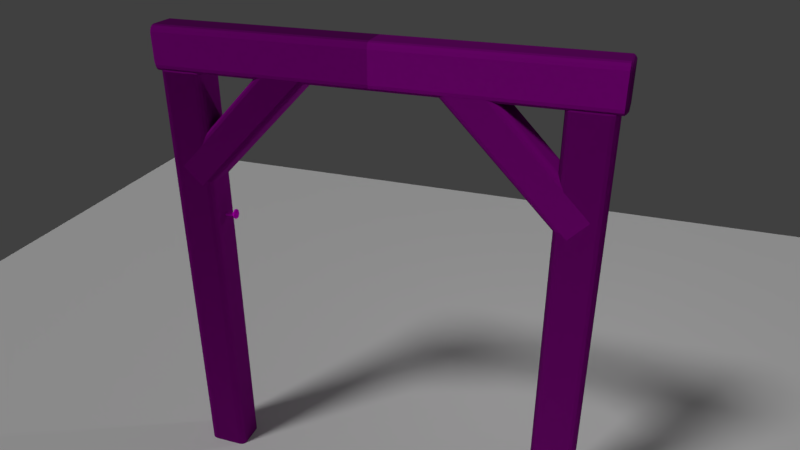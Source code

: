 # Source: Beams.blend  (saved by Blender 2.91.10; exported with 4.5.12 LTS)
import bpy
from mathutils import Matrix  # noqa: F401  (used for matrix-valued properties, if any)

bpy.ops.wm.read_factory_settings(use_empty=True)
scene = bpy.context.scene
scene.name = 'Scene'

# ---- collections
col_collection_1 = bpy.data.collections.new('Collection 1'); scene.collection.children.link(col_collection_1)

# ---- images (referenced by path relative to the original .blend; pixels are not part of the script)
import os
ASSET_DIR = os.environ.get("B2B_ASSET_DIR", "")  # directory of the original .blend (textures are referenced by path, not embedded)
HERE = os.path.dirname(os.path.abspath(__file__))  # packed textures are extracted next to this script under _unpacked/

def load_image(name, relpath, width, height, colorspace="sRGB"):
    """Load a texture the original file referenced (path relative to the .blend, or extracted next to this script)."""
    p = next((c for c in (os.path.join(HERE, relpath), os.path.join(ASSET_DIR, relpath)) if relpath and os.path.exists(c)), "")
    if p:
        img = bpy.data.images.load(p, check_existing=True)
        img.name = name
    else:  # same state as the original file: an image datablock whose file is absent (Cycles renders it pink)
        img = bpy.data.images.new(name, width, height)
        img.source = "FILE"
        img.filepath = "//" + (relpath or name)
    img.colorspace_settings.name = colorspace
    return img
img_wood_2_normal_jpg = load_image('Wood_2_Normal.jpg', 'Wood_2_Normal.jpg', 1024, 1024, 'Non-Color')
img_wood_2_color_jpg = load_image('Wood_2_Color.jpg', 'Wood_2_Color.jpg', 1024, 1024, 'sRGB')
img_grunge_1_jpg = load_image('Grunge_1.jpg', 'Grunge_1.jpg', 1024, 1024, 'Non-Color')
img_metal_1_normal_jpg = load_image('Metal_1_Normal.jpg', 'Metal_1_Normal.jpg', 1024, 1024, 'Non-Color')
img_metal_1_color_jpg = load_image('Metal_1_Color.jpg', 'Metal_1_Color.jpg', 1024, 1024, 'sRGB')
img_rust_color_jpg = load_image('Rust_Color.jpg', 'Rust_Color.jpg', 1024, 1024, 'sRGB')

# ---- materials (node trees are filled in below, after node groups)
mat_woodbeams = bpy.data.materials.new('WoodBeams')
mat_woodbeams.alpha_threshold = 0.0
mat_woodbeams.roughness = 0.5
mat_nailmetal = bpy.data.materials.new('NailMetal')
mat_nailmetal.alpha_threshold = 0.0
mat_nailmetal.roughness = 0.5

# ---- material node trees
mat_woodbeams.use_nodes = True; mat_woodbeams.node_tree.nodes.clear()
_N = mat_woodbeams.node_tree.nodes; _L = mat_woodbeams.node_tree.links
n0 = _N.new('ShaderNodeBsdfPrincipled'); n0.name = 'Principled BSDF'; n0.location = (-5, 378)
n0.width = 150
n0.subsurface_method = 'BURLEY'
n0.inputs[2].default_value = 1.0
n0.inputs[3].default_value = 1.45
n0.inputs[9].default_value = (1.0, 1.0, 1.0)
n0.inputs[13].default_value = 0.3
n0.inputs[27].default_value = (0.0, 0.0, 0.0, 1.0)
n0.inputs[28].default_value = 1.0
n1 = _N.new('ShaderNodeMixShader'); n1.name = 'Mix Shader'; n1.location = (371, 606)
n2 = _N.new('ShaderNodeOutputMaterial'); n2.name = 'Material Output.001'; n2.location = (699, 526)
n3 = _N.new('ShaderNodeNormalMap'); n3.name = 'Normal Map'; n3.location = (-231, -112)
n3.inputs[0].default_value = 0.5
n4 = _N.new('ShaderNodeTexImage'); n4.name = 'Image Texture.001'; n4.location = (-554, -212)
n4.width = 204
n4.image = img_wood_2_normal_jpg
n5 = _N.new('ShaderNodeTexImage'); n5.name = 'Image Texture'; n5.location = (-384, 300)
n5.width = 162
n5.image = img_wood_2_color_jpg
n6 = _N.new('ShaderNodeValToRGB'); n6.name = 'ColorRamp'; n6.location = (-246, 822)
while len(n6.color_ramp.elements) > 1: n6.color_ramp.elements.remove(n6.color_ramp.elements[-1])
n6.color_ramp.elements[0].position = 0.0; n6.color_ramp.elements[0].color = (0.0, 0.0, 0.0, 1.0)
_e = n6.color_ramp.elements.new(0.9); _e.color = (1.0, 1.0, 1.0, 1.0)
n7 = _N.new('ShaderNodeTexImage'); n7.name = 'Image Texture.002'; n7.location = (-537, 660)
n7.width = 159
n7.image = img_grunge_1_jpg
_L.new(n5.outputs[0], n0.inputs[0])
_L.new(n3.outputs[0], n0.inputs[5])
_L.new(n4.outputs[0], n3.inputs[1])
_L.new(n7.outputs[0], n6.inputs[0])
_L.new(n6.outputs[0], n1.inputs[0])
_L.new(n0.outputs[0], n1.inputs[2])
_L.new(n1.outputs[0], n2.inputs[0])
n2.is_active_output = True
mat_nailmetal.use_nodes = True; mat_nailmetal.node_tree.nodes.clear()
_N = mat_nailmetal.node_tree.nodes; _L = mat_nailmetal.node_tree.links
n0 = _N.new('ShaderNodeNormalMap'); n0.name = 'Normal Map'; n0.location = (-213, -318)
n0.inputs[0].default_value = 0.5
n1 = _N.new('ShaderNodeTexImage'); n1.name = 'Image Texture.001'; n1.location = (-442, -419)
n1.width = 140
n1.image = img_metal_1_normal_jpg
n2 = _N.new('ShaderNodeMix'); n2.name = 'Mix'; n2.location = (-261, 80)
n2.data_type = 'RGBA'
n2.blend_type = 'MULTIPLY'
n2.inputs[0].default_value = 0.7
n2.inputs[7].default_value = (0.001308, 0.001308, 0.001308, 1.0)
n3 = _N.new('ShaderNodeTexImage'); n3.name = 'Image Texture'; n3.location = (-477, -21)
n3.width = 140
n3.image = img_metal_1_color_jpg
n4 = _N.new('ShaderNodeBsdfPrincipled'); n4.name = 'Principled BSDF'; n4.location = (48, 163)
n4.width = 150
n4.subsurface_method = 'BURLEY'
n4.inputs[1].default_value = 1.0
n4.inputs[2].default_value = 0.6
n4.inputs[3].default_value = 1.45
n4.inputs[9].default_value = (1.0, 1.0, 1.0)
n4.inputs[13].default_value = 0.2
n4.inputs[27].default_value = (0.0, 0.0, 0.0, 1.0)
n4.inputs[28].default_value = 1.0
n5 = _N.new('ShaderNodeValToRGB'); n5.name = 'ColorRamp.001'; n5.location = (-251, 479)
while len(n5.color_ramp.elements) > 1: n5.color_ramp.elements.remove(n5.color_ramp.elements[-1])
n5.color_ramp.elements[0].position = 0.3; n5.color_ramp.elements[0].color = (0.0, 0.0, 0.0, 1.0)
_e = n5.color_ramp.elements.new(0.6); _e.color = (1.0, 1.0, 1.0, 1.0)
n6 = _N.new('ShaderNodeTexImage'); n6.name = 'Image Texture.004'; n6.location = (-469, 316)
n6.width = 140
n6.image = img_grunge_1_jpg
n7 = _N.new('ShaderNodeBsdfPrincipled'); n7.name = 'Principled BSDF.001'; n7.location = (41, 1149)
n7.width = 150
n7.subsurface_method = 'BURLEY'
n7.inputs[2].default_value = 1.0
n7.inputs[3].default_value = 1.45
n7.inputs[9].default_value = (1.0, 1.0, 1.0)
n7.inputs[13].default_value = 0.0
n7.inputs[27].default_value = (0.0, 0.0, 0.0, 1.0)
n7.inputs[28].default_value = 1.0
n8 = _N.new('ShaderNodeTexImage'); n8.name = 'Image Texture.003'; n8.location = (-182, 1071)
n8.width = 140
n8.image = img_rust_color_jpg
n9 = _N.new('ShaderNodeMixShader'); n9.name = 'Mix Shader.001'; n9.location = (440, 404)
n10 = _N.new('ShaderNodeOutputMaterial'); n10.name = 'Material Output'; n10.location = (705, 368)
_L.new(n0.outputs[0], n4.inputs[5])
_L.new(n1.outputs[0], n0.inputs[1])
_L.new(n3.outputs[0], n2.inputs[6])
_L.new(n2.outputs[2], n4.inputs[0])
_L.new(n9.outputs[0], n10.inputs[0])
_L.new(n7.outputs[0], n9.inputs[1])
_L.new(n8.outputs[0], n7.inputs[0])
_L.new(n5.outputs[0], n9.inputs[0])
_L.new(n6.outputs[0], n5.inputs[0])
_L.new(n4.outputs[0], n9.inputs[2])
n10.is_active_output = True

# ---- world
world_world = bpy.data.worlds.new('World'); scene.world = world_world
world_world.color = (0.05088, 0.05088, 0.05088)
world_world.use_sun_shadow = False
world_world.sun_shadow_jitter_overblur = 0.0
world_world.cycles.sampling_method = 'MANUAL'

# ---- cameras
cam_camera = bpy.data.cameras.new('Camera')
cam_camera.clip_end = 100.0
cam_camera.lens = 30.0
cam_camera.sensor_width = 32.0
cam_camera.sensor_height = 18.0
cam_camera.ortho_scale = 7.314
cam_camera.dof.focus_distance = 0.0

# ---- lights
light_sun = bpy.data.lights.new('Sun', 'SUN')
light_sun.transmission_factor = 0.0
light_sun.angle = 0.1993
light_sun.energy = 1.0
light_sun.shadow_buffer_clip_start = 0.5
light_sun.shadow_soft_size = 0.1
light_sun.shadow_cascade_max_distance = 1000.0
light_lamp = bpy.data.lights.new('Lamp', 'POINT')
light_lamp.transmission_factor = 0.0
light_lamp.cutoff_distance = 30.0
light_lamp.energy = 100.0
light_lamp.shadow_buffer_clip_start = 1.001
light_lamp.shadow_soft_size = 0.1
light_lamp.shadow_maximum_resolution = 0.006
light_lamp.use_absolute_resolution = True

# ---- meshes
me_plane = bpy.data.meshes.new('Plane')
me_plane.from_pydata([(-1.0, -1.0, 0.0), (1.0, -1.0, 0.0), (-1.0, 1.0, 0.0), (1.0, 1.0, 0.0)], [], [(0, 1, 3, 2)])
me_plane.use_remesh_preserve_volume = False
me_plane.use_remesh_preserve_attributes = False
me_plane.use_mirror_vertex_groups = False
me_plane.update()
me_cunurbspath_002 = bpy.data.meshes.new('CUNurbsPath.002')
me_cunurbspath_002.from_pydata([(-0.7852, -0.1606, 0.621), (-0.7975, -0.1429, 0.6334), (-0.7975, 0.1429, 0.6334), (-0.7852, 0.1606, 0.621), (-0.5841, 0.1606, 0.4169), (-1.85, -0.1429, -0.4044), (-1.85, 0.1429, -0.4044), (-1.838, 0.1606, -0.4169), (-1.821, 0.1684, -0.4344), (-1.654, 0.1684, -0.6035), (-1.637, 0.1606, -0.621), (-1.637, -0.1606, -0.621), (-1.654, -0.1684, -0.6035), (-1.821, -0.1684, -0.4344), (-1.838, -0.1606, -0.4169), (-1.856, -0.1183, -0.399), (-1.856, 0.1183, -0.399), (-1.625, 0.1429, -0.6334), (-1.619, 0.1183, -0.6389), (-1.619, -0.1183, -0.6389), (-1.625, -0.1429, -0.6334), (-0.768, -0.1684, 0.6035), (-0.8028, -0.1183, 0.6389), (-0.8028, 0.1183, 0.6389), (-0.768, 0.1684, 0.6035), (-0.6013, 0.1684, 0.4344), (-0.5718, 0.1429, 0.4044), (-0.5664, 0.1183, 0.399), (-0.5664, -0.1183, 0.399), (-0.5718, -0.1429, 0.4044), (-0.5841, -0.1606, 0.4169), (-0.6013, -0.1684, 0.4344)], [], [(1, 22, 15, 5), (0, 1, 5, 14), (31, 12, 11, 30), (29, 20, 19, 28), (0, 14, 13, 21), (27, 18, 17, 26), (4, 10, 9, 25), (28, 19, 18, 27), (29, 30, 11, 20), (3, 24, 8, 7), (25, 9, 8, 24), (3, 7, 6, 2), (21, 13, 12, 31), (4, 26, 17, 10), (2, 6, 16, 23), (23, 16, 15, 22)])
_uv = me_cunurbspath_002.uv_layers.new(name='UVMap')
_uv.uv.foreach_set('vector', [1.455, 0.01959, 1.455, 0.05294, -0.4553, 0.05294, -0.4553, 0.01959, 1.455, -0.01376, 1.455, 0.01959, -0.4553, 0.01959, -0.4553, -0.01376, 1.455, -0.354, -0.4553, -0.354, -0.4553, -0.3874, 1.455, -0.3874, 1.455, 1.205, -0.4553, 1.205, -0.4553, 1.171, 1.455, 1.171, 1.455, -0.01376, -0.4553, -0.01376, -0.4553, -0.04711, 1.455, -0.04711, 1.455, 0.8656, -0.4553, 0.8656, -0.4553, 0.8323, 1.455, 0.8323, 1.455, 0.7989, -0.4553, 0.7989, -0.4553, 0.7656, 1.455, 0.7656, 1.455, 1.171, -0.4553, 1.171, -0.4553, 0.8656, 1.455, 0.8656, 1.455, 1.205, 1.455, 1.238, -0.4554, 1.238, -0.4553, 1.205, 1.455, 0.4254, 1.455, 0.4587, -0.4553, 0.4587, -0.4553, 0.4254, 1.455, 0.7656, -0.4553, 0.7656, -0.4553, 0.4587, 1.455, 0.4587, 1.455, 0.4254, -0.4553, 0.4254, -0.4553, 0.392, 1.455, 0.392, 1.455, -0.04711, -0.4553, -0.04711, -0.4553, -0.354, 1.455, -0.354, 1.455, 0.7989, 1.455, 0.8323, -0.4553, 0.8323, -0.4553, 0.7989, 1.455, 0.392, -0.4553, 0.392, -0.4553, 0.3587, 1.455, 0.3587, 1.455, 0.3587, -0.4553, 0.3587, -0.4553, 0.05294, 1.455, 0.05294])
me_cunurbspath_002.materials.append(mat_woodbeams)
me_cunurbspath_002.use_remesh_preserve_volume = False
me_cunurbspath_002.use_remesh_preserve_attributes = False
me_cunurbspath_002.use_mirror_vertex_groups = False
me_cunurbspath_002.auto_texspace = False
me_cunurbspath_002.update()
me_cylinder_001 = bpy.data.meshes.new('Cylinder.001')
me_cylinder_001.from_pydata([(-0.01253, -0.00522, 0.2527), (-0.01696, -0.02176, 0.2527), (-0.0335, -0.01733, 0.2527), (-0.1527, -0.03223, -0.1642), (-0.02906, -0.0007893, 0.2527), (-0.04918, -0.06998, -0.1908), (-0.09511, 0.05389, -0.1579), (-0.06788, 0.02099, -0.08249), (-0.04361, 0.009443, 0.07634), (-0.1382, 0.02588, -0.154), (-0.1239, -0.02392, -0.1554), (-0.078, -0.0168, -0.08249), (-0.05121, -0.01893, 0.07634), (-0.09697, -0.06669, -0.159), (-0.0465, -0.05278, -0.1638), (-0.04059, -0.02682, -0.08843), (-0.0231, -0.02646, 0.07294), (-0.004885, -0.02516, -0.1685), (-0.01774, 0.02504, -0.1663), (-0.03046, 0.01097, -0.08843), (-0.01549, 0.001909, 0.07294), (-0.04613, 0.06741, -0.1636), (-0.1074, -0.07775, -0.169), (-0.04341, -0.07775, -0.1759), (0.001856, -0.03223, -0.1808), (0.001856, 0.03214, -0.1808), (-0.04341, 0.07767, -0.1759), (-0.1527, 0.03214, -0.1642), (-0.1074, 0.07767, -0.169), (-0.1475, 0.02893, -0.1802), (-0.1051, -0.06899, -0.1848), (-0.04918, 0.06774, -0.1908), (-0.1068, 0.06774, -0.1846), (-0.01136, -0.02901, -0.1948), (-0.1458, -0.02802, -0.1804), (-0.01136, 0.02893, -0.1948), (-0.06114, -0.04149, -0.1959), (-0.04088, 0.01712, -0.1981), (-0.1194, 0.01712, -0.1897), (-0.093, -0.04016, -0.1925), (-0.04088, -0.01721, -0.1981), (-0.06114, 0.03853, -0.1959), (-0.09528, 0.03853, -0.1923), (-0.1171, -0.01588, -0.1899), (-0.04603, 0.07519, -0.1848), (-0.02024, -0.0009377, 0.2679), (-0.01598, 0.05962, -0.1778), (-0.00263, 0.03134, -0.1895), (0.008375, -4.403e-05, -0.1825), (-0.00263, -0.03143, -0.1895), (-0.1032, 0.07172, -0.161), (-0.01598, -0.05971, -0.1778), (-0.04603, -0.07581, -0.1848), (-0.1479, 0.03058, -0.1564), (-0.07552, -0.08442, -0.1735), (-0.108, -0.07556, -0.1782), (-0.1443, -0.03016, -0.1568), (-0.1346, -0.05971, -0.1651), (-0.1521, -0.03118, -0.1734), (-0.1036, -0.07499, -0.1613), (-0.1594, -4.403e-05, -0.1645), (-0.1526, 0.03134, -0.1734), (-0.043, -0.07151, -0.1677), (-0.1346, 0.05962, -0.1651), (-0.1084, 0.07519, -0.1781), (0.00135, -0.03047, -0.1725), (-0.06765, 0.0648, -0.1608), (-0.04664, 0.02543, -0.08546), (-0.02765, 0.01277, 0.07464), (-0.001863, 0.03037, -0.1719), (-0.04291, 0.0751, -0.1676), (-0.01226, -0.01416, 0.07209), (-0.02617, -0.01044, -0.08991), (-0.07552, 0.08433, -0.1735), (-0.03905, -0.02979, 0.07464), (-0.06182, -0.03126, -0.08546), (-0.1349, 0.003812, -0.1541), (-0.02088, -0.03835, -0.1665), (-0.05444, -0.00286, 0.07719), (-0.08229, 0.004603, -0.08101), (-0.07433, -0.06378, -0.1611), (-0.0546, 0.01527, -0.005466), (-0.04821, -0.03142, -0.1543), (-0.03031, -0.02741, -0.0112), (-0.06364, -0.01848, -0.005466), (-0.04061, -0.01964, 0.185), (-0.02126, 0.006337, -0.0112), (-0.09544, -0.01694, -0.1498), (-0.00706, -0.002799, -0.1678), (-0.1097, -0.0499, -0.1573), (-0.01268, -0.01404, 0.2679), (-0.02578, -0.02161, 0.2679), (-0.01627, -0.02617, 0.1841), (-0.05388, 0.05548, -0.1943), (-0.02417, 0.02437, -0.1975), (-0.02417, -0.02445, -0.1975), (-0.05388, -0.05897, -0.1943), (-0.09972, -0.0574, -0.1893), (-0.134, -0.02288, -0.1857), (-0.1367, 0.02437, -0.1854), (-0.1024, 0.05548, -0.1891), (-0.07767, -0.07573, -0.1887), (-0.02522, -0.05374, -0.1923), (-0.1313, 0.05311, -0.1809), (-0.1532, 0.0002048, -0.1806), (-0.1287, -0.05225, -0.1812), (-0.02522, 0.05311, -0.1923), (-0.0781, 0.07267, -0.1887), (-0.006965, -4.403e-05, -0.1963), (-0.1056, 0.02677, -0.1916), (-0.07764, -0.03864, -0.1946), (-0.05181, -0.02757, -0.1974), (-0.04436, -4.403e-05, -0.1982), (-0.05181, 0.02677, -0.1974), (-0.1163, 0.0002877, -0.1904), (-0.1027, -0.02591, -0.1919), (-0.07821, 0.0353, -0.1945), (-0.03335, -0.008504, 0.2679), (-0.1211, 0.03936, -0.1554), (-0.03407, 0.004776, 0.185), (-0.08092, 0.03059, -0.1526), (-0.009722, -0.001748, 0.1841), (-0.0337, 0.01611, -0.1575), (-0.0323, 0.05092, -0.1646), (-0.0774, 0.08142, -0.183), (-0.02301, -0.01127, 0.2983), (-0.01941, 0.05799, -0.1862), (-0.1521, 0.0009201, -0.1562), (0.003305, -4.403e-05, -0.1917), (-0.1273, -0.05726, -0.1584), (-0.01941, -0.05822, -0.1862), (-0.07399, -0.07926, -0.1647), (-0.07729, -0.08225, -0.183), (-0.01608, -0.05437, -0.1703), (-0.1343, -0.05784, -0.1738), (0.005751, -0.0007327, -0.1731), (-0.1591, 1.817e-05, -0.1742), (-0.01893, 0.05744, -0.1698), (-0.1349, 0.05799, -0.1737), (-0.05419, 0.0292, -0.1566), (-0.03567, 0.01924, -0.008333), (-0.0204, 0.007101, 0.1883), (-0.007424, -0.01545, 0.1877), (-0.01745, -0.01277, -0.01263), (-0.03053, -0.008471, -0.1593), (-0.02994, -0.02849, 0.1883), (-0.04924, -0.03139, -0.008333), (-0.07748, -0.03852, -0.1542), (-0.04291, -0.005941, 0.189), (-0.06746, 0.0006274, -0.004033), (-0.104, 0.0115, -0.1502), (-0.1301, 0.05455, -0.158), (-0.07232, 0.07945, -0.1646), (-0.07818, 0.05749, -0.192), (-0.03536, 0.04328, -0.1961), (-0.02275, -4.403e-05, -0.198), (-0.03536, -0.04422, -0.1961), (-0.0775, -0.06212, -0.1921), (-0.1181, -0.04194, -0.1872), (-0.1396, 0.0003499, -0.1854), (-0.122, 0.04328, -0.1868), (-0.07833, -0.0001647, -0.1964)], [], [(0, 121, 141, 45), (0, 45, 125, 90), (0, 90, 142, 121), (1, 92, 142, 90), (1, 90, 125, 91), (1, 91, 145, 92), (2, 85, 145, 91), (2, 91, 125, 117), (2, 117, 148, 85), (3, 58, 134, 57), (3, 57, 129, 56), (3, 56, 127, 60), (3, 60, 136, 58), (4, 119, 148, 117), (4, 117, 125, 45), (4, 45, 141, 119), (5, 102, 130, 52), (5, 52, 132, 101), (5, 101, 157, 96), (5, 96, 156, 102), (6, 50, 151, 118), (6, 118, 150, 120), (6, 120, 139, 66), (6, 66, 152, 50), (7, 120, 150, 79), (7, 79, 149, 81), (7, 81, 140, 67), (7, 67, 139, 120), (8, 81, 149, 78), (8, 78, 148, 119), (8, 119, 141, 68), (8, 68, 140, 81), (9, 53, 127, 76), (9, 76, 150, 118), (9, 118, 151, 53), (10, 56, 129, 89), (10, 89, 147, 87), (10, 87, 150, 76), (10, 76, 127, 56), (11, 87, 147, 75), (11, 75, 146, 84), (11, 84, 149, 79), (11, 79, 150, 87), (12, 84, 146, 74), (12, 74, 145, 85), (12, 85, 148, 78), (12, 78, 149, 84), (13, 59, 131, 80), (13, 80, 147, 89), (13, 89, 129, 59), (14, 62, 133, 77), (14, 77, 144, 82), (14, 82, 147, 80), (14, 80, 131, 62), (15, 82, 144, 72), (15, 72, 143, 83), (15, 83, 146, 75), (15, 75, 147, 82), (16, 83, 143, 71), (16, 71, 142, 92), (16, 92, 145, 74), (16, 74, 146, 83), (17, 65, 135, 88), (17, 88, 144, 77), (17, 77, 133, 65), (18, 69, 137, 123), (18, 123, 139, 122), (18, 122, 144, 88), (18, 88, 135, 69), (19, 122, 139, 67), (19, 67, 140, 86), (19, 86, 143, 72), (19, 72, 144, 122), (20, 86, 140, 68), (20, 68, 141, 121), (20, 121, 142, 71), (20, 71, 143, 86), (21, 70, 152, 66), (21, 66, 139, 123), (21, 123, 137, 70), (22, 55, 132, 54), (22, 54, 131, 59), (22, 59, 129, 57), (22, 57, 134, 55), (23, 52, 130, 51), (23, 51, 133, 62), (23, 62, 131, 54), (23, 54, 132, 52), (24, 49, 128, 48), (24, 48, 135, 65), (24, 65, 133, 51), (24, 51, 130, 49), (25, 47, 126, 46), (25, 46, 137, 69), (25, 69, 135, 48), (25, 48, 128, 47), (26, 44, 124, 73), (26, 73, 152, 70), (26, 70, 137, 46), (26, 46, 126, 44), (27, 61, 136, 60), (27, 60, 127, 53), (27, 53, 151, 63), (27, 63, 138, 61), (28, 64, 138, 63), (28, 63, 151, 50), (28, 50, 152, 73), (28, 73, 124, 64), (29, 104, 136, 61), (29, 61, 138, 103), (29, 103, 160, 99), (29, 99, 159, 104), (30, 101, 132, 55), (30, 55, 134, 105), (30, 105, 158, 97), (30, 97, 157, 101), (31, 107, 124, 44), (31, 44, 126, 106), (31, 106, 154, 93), (31, 93, 153, 107), (32, 103, 138, 64), (32, 64, 124, 107), (32, 107, 153, 100), (32, 100, 160, 103), (33, 108, 128, 49), (33, 49, 130, 102), (33, 102, 156, 95), (33, 95, 155, 108), (34, 105, 134, 58), (34, 58, 136, 104), (34, 104, 159, 98), (34, 98, 158, 105), (35, 106, 126, 47), (35, 47, 128, 108), (35, 108, 155, 94), (35, 94, 154, 106), (36, 111, 156, 96), (36, 96, 157, 110), (36, 110, 161, 111), (37, 113, 154, 94), (37, 94, 155, 112), (37, 112, 161, 113), (38, 114, 159, 99), (38, 99, 160, 109), (38, 109, 161, 114), (39, 110, 157, 97), (39, 97, 158, 115), (39, 115, 161, 110), (40, 112, 155, 95), (40, 95, 156, 111), (40, 111, 161, 112), (41, 116, 153, 93), (41, 93, 154, 113), (41, 113, 161, 116), (42, 109, 160, 100), (42, 100, 153, 116), (42, 116, 161, 109), (43, 115, 158, 98), (43, 98, 159, 114), (43, 114, 161, 115)])
me_cylinder_001.polygons.foreach_set('use_smooth', [0, 0, 0, 0, 0, 0, 0, 0, 0, 1, 1, 1, 1, 0, 0, 0, 1, 1, 1, 1, 0, 0, 0, 0, 0, 0, 0, 0, 0, 0, 0, 0, 0, 0, 0, 0, 0, 0, 0, 0, 0, 0, 0, 0, 0, 0, 0, 0, 0, 0, 0, 0, 0, 0, 0, 0, 0, 0, 0, 0, 0, 0, 0, 0, 0, 0, 0, 0, 0, 0, 0, 0, 0, 0, 0, 0, 0, 0, 0, 0, 1, 1, 1, 1, 1, 1, 1, 1, 1, 1, 1, 1, 1, 1, 1, 1, 1, 1, 1, 1, 1, 1, 1, 1, 1, 1, 1, 1, 1, 1, 1, 1, 1, 1, 1, 1, 1, 1, 1, 1, 1, 1, 1, 1, 1, 1, 1, 1, 1, 1, 1, 1, 1, 1, 1, 1, 1, 1, 1, 1, 1, 1, 1, 1, 1, 1, 1, 1, 1, 1, 1, 1, 1, 1, 1, 1, 1, 1, 1, 1])
_uv = me_cylinder_001.uv_layers.new(name='UVMap')
_uv.uv.foreach_set('vector', [0.9343, 0.2986, 0.8416, 0.3346, 0.8434, 0.3035, 0.9507, 0.2737, 0.9343, 0.2986, 0.9507, 0.2737, 0.9957, 0.242, 0.9612, 0.3048, 0.9343, 0.2986, 0.9612, 0.3048, 0.8512, 0.3627, 0.8416, 0.3346, 0.9334, 0.1877, 0.84, 0.1553, 0.8491, 0.1269, 0.9601, 0.1805, 0.9334, 0.1877, 0.9601, 0.1805, 0.9957, 0.242, 0.9502, 0.212, 0.9334, 0.1877, 0.9502, 0.212, 0.8424, 0.1864, 0.84, 0.1553, 0.9278, 0.2247, 0.8354, 0.215, 0.8424, 0.1864, 0.9502, 0.212, 0.9278, 0.2247, 0.9502, 0.212, 0.9957, 0.242, 0.9472, 0.2429, 0.9278, 0.2247, 0.9472, 0.2429, 0.8402, 0.245, 0.8354, 0.215, 0.1027, 0.3037, 0.1177, 0.3164, 0.09067, 0.3912, 0.07432, 0.3838, 0.1027, 0.3037, 0.07432, 0.3838, 0.05316, 0.3822, 0.08165, 0.2876, 0.1027, 0.3037, 0.08165, 0.2876, 0.126, 0.2075, 0.1415, 0.235, 0.1027, 0.3037, 0.1415, 0.235, 0.1542, 0.2544, 0.1177, 0.3164, 0.9282, 0.2619, 0.8359, 0.2751, 0.8402, 0.245, 0.9472, 0.2429, 0.9282, 0.2619, 0.9472, 0.2429, 0.9957, 0.242, 0.9507, 0.2737, 0.9282, 0.2619, 0.9507, 0.2737, 0.8434, 0.3035, 0.8359, 0.2751, 0.1152, 0.6434, 0.1444, 0.7218, 0.1279, 0.741, 0.09894, 0.6542, 0.1152, 0.6434, 0.09894, 0.6542, 0.08373, 0.5669, 0.09984, 0.5633, 0.1152, 0.6434, 0.09984, 0.5633, 0.1268, 0.5569, 0.1386, 0.6285, 0.1152, 0.6434, 0.1386, 0.6285, 0.17, 0.692, 0.1444, 0.7218, 0.3208, 8.277e-05, 0.3189, 0.09661, 0.2448, 0.1096, 0.2185, 0.0399, 0.07736, 0.3916, 0.07014, 0.4687, 5.82e-05, 0.5205, 0.01472, 0.3457, 0.07736, 0.3916, 0.01472, 0.3457, 0.08891, 0.2274, 0.1095, 0.3285, 0.3208, 8.277e-05, 0.4185, 0.05554, 0.3938, 0.1167, 0.3189, 0.09661, 0.4285, 0.3056, 0.3398, 0.318, 0.3252, 0.2577, 0.4268, 0.2531, 0.4285, 0.3056, 0.4268, 0.2531, 0.5501, 0.2506, 0.5508, 0.2952, 0.4285, 0.3056, 0.5508, 0.2952, 0.5521, 0.3393, 0.4325, 0.3573, 0.4285, 0.3056, 0.4325, 0.3573, 0.3354, 0.381, 0.3398, 0.318, 0.6763, 0.2855, 0.5508, 0.2952, 0.5501, 0.2506, 0.6757, 0.2482, 0.6763, 0.2855, 0.6757, 0.2482, 0.8402, 0.245, 0.8359, 0.2751, 0.6763, 0.2855, 0.8359, 0.2751, 0.8434, 0.3035, 0.6774, 0.3224, 0.6763, 0.2855, 0.6774, 0.3224, 0.5521, 0.3393, 0.5508, 0.2952, 0.1663, 0.1106, 0.1815, 0.1496, 0.126, 0.2075, 0.09841, 0.148, 0.08024, 0.5168, 0.06949, 0.5631, 5.82e-05, 0.5205, 0.07014, 0.4687, 0.1663, 0.1106, 0.2185, 0.0399, 0.2448, 0.1096, 0.1815, 0.1496, 0.02796, 0.2489, 0.08165, 0.2876, 0.05316, 0.3822, 8.277e-05, 0.3894, 0.06767, 0.6346, 0.09153, 0.6994, 0.06857, 0.8107, 0.00851, 0.6815, 0.06767, 0.6346, 0.00851, 0.6815, 5.82e-05, 0.5205, 0.06949, 0.5631, 0.02796, 0.2489, 0.09841, 0.148, 0.126, 0.2075, 0.08165, 0.2876, 0.4274, 0.2005, 0.3385, 0.197, 0.3327, 0.134, 0.4304, 0.1485, 0.4274, 0.2005, 0.4304, 0.1485, 0.5506, 0.1618, 0.55, 0.2061, 0.4274, 0.2005, 0.55, 0.2061, 0.5501, 0.2506, 0.4268, 0.2531, 0.4274, 0.2005, 0.4268, 0.2531, 0.3252, 0.2577, 0.3385, 0.197, 0.6757, 0.2109, 0.55, 0.2061, 0.5506, 0.1618, 0.6761, 0.1739, 0.6757, 0.2109, 0.6761, 0.1739, 0.8424, 0.1864, 0.8354, 0.215, 0.6757, 0.2109, 0.8354, 0.215, 0.8402, 0.245, 0.6757, 0.2482, 0.6757, 0.2109, 0.6757, 0.2482, 0.5501, 0.2506, 0.55, 0.2061, 0.01319, 0.487, 0.04087, 0.4791, 0.04283, 0.5824, 8.289e-05, 0.5926, 0.1177, 0.7285, 0.1277, 0.781, 0.06857, 0.8107, 0.09153, 0.6994, 0.01319, 0.487, 8.277e-05, 0.3894, 0.05316, 0.3822, 0.04087, 0.4791, 0.01791, 0.7339, 0.06263, 0.687, 0.09866, 0.7853, 0.07492, 0.8499, 0.1582, 0.8517, 0.2122, 0.8977, 0.2288, 0.9999, 0.1397, 0.9278, 0.1582, 0.8517, 0.1397, 0.9278, 0.06857, 0.8107, 0.1277, 0.781, 0.01791, 0.7339, 8.289e-05, 0.5926, 0.04283, 0.5824, 0.06263, 0.687, 0.4355, 0.09789, 0.3521, 0.07602, 0.3529, 0.01034, 0.442, 0.04957, 0.4355, 0.09789, 0.442, 0.04957, 0.5556, 0.07491, 0.5525, 0.118, 0.4355, 0.09789, 0.5525, 0.118, 0.5506, 0.1618, 0.4304, 0.1485, 0.4355, 0.09789, 0.4304, 0.1485, 0.3327, 0.134, 0.3521, 0.07602, 0.6775, 0.1371, 0.5525, 0.118, 0.5556, 0.07491, 0.6798, 0.1006, 0.6775, 0.1371, 0.6798, 0.1006, 0.8491, 0.1269, 0.84, 0.1553, 0.6775, 0.1371, 0.84, 0.1553, 0.8424, 0.1864, 0.6761, 0.1739, 0.6775, 0.1371, 0.6761, 0.1739, 0.5506, 0.1618, 0.5525, 0.118, 0.13, 0.9053, 0.1444, 0.8736, 0.2024, 0.9726, 0.1622, 0.9999, 0.2558, 0.9127, 0.2925, 0.9781, 0.2288, 0.9999, 0.2122, 0.8977, 0.13, 0.9053, 0.07492, 0.8499, 0.09866, 0.7853, 0.1444, 0.8736, 0.6214, 0.2458, 0.585, 0.3116, 0.5227, 0.2223, 0.5376, 0.1534, 0.1996, 0.1582, 0.1559, 0.2384, 0.08891, 0.2274, 0.1637, 0.1031, 0.1996, 0.1582, 0.1637, 0.1031, 0.2365, 5.82e-05, 0.2682, 0.08613, 0.6214, 0.2458, 0.6852, 0.3751, 0.6506, 0.4292, 0.585, 0.3116, 0.4384, 0.4075, 0.3562, 0.4381, 0.3354, 0.381, 0.4325, 0.3573, 0.4384, 0.4075, 0.4325, 0.3573, 0.5521, 0.3393, 0.5548, 0.3831, 0.4384, 0.4075, 0.5548, 0.3831, 0.5586, 0.426, 0.4455, 0.4556, 0.4384, 0.4075, 0.4455, 0.4556, 0.3586, 0.5032, 0.3562, 0.4381, 0.6794, 0.3592, 0.5548, 0.3831, 0.5521, 0.3393, 0.6774, 0.3224, 0.6794, 0.3592, 0.6774, 0.3224, 0.8434, 0.3035, 0.8416, 0.3346, 0.6794, 0.3592, 0.8416, 0.3346, 0.8512, 0.3627, 0.6823, 0.3955, 0.6794, 0.3592, 0.6823, 0.3955, 0.5586, 0.426, 0.5548, 0.3831, 0.4701, 0.127, 0.4599, 0.1609, 0.3938, 0.1167, 0.4185, 0.05554, 0.1413, 0.2964, 0.1095, 0.3285, 0.08891, 0.2274, 0.1559, 0.2384, 0.4701, 0.127, 0.5376, 0.1534, 0.5227, 0.2223, 0.4599, 0.1609, 0.06045, 0.4766, 0.07937, 0.478, 0.08373, 0.5669, 0.06484, 0.5743, 0.06045, 0.4766, 0.06484, 0.5743, 0.04283, 0.5824, 0.04087, 0.4791, 0.06045, 0.4766, 0.04087, 0.4791, 0.05316, 0.3822, 0.07432, 0.3838, 0.06045, 0.4766, 0.07432, 0.3838, 0.09067, 0.3912, 0.07937, 0.478, 0.08182, 0.6678, 0.09894, 0.6542, 0.1279, 0.741, 0.112, 0.7597, 0.08182, 0.6678, 0.112, 0.7597, 0.09866, 0.7853, 0.06263, 0.687, 0.08182, 0.6678, 0.06263, 0.687, 0.04283, 0.5824, 0.06484, 0.5743, 0.08182, 0.6678, 0.06484, 0.5743, 0.08373, 0.5669, 0.09894, 0.6542, 0.1594, 0.8497, 0.1769, 0.8229, 0.2484, 0.9063, 0.2278, 0.9454, 0.1594, 0.8497, 0.2278, 0.9454, 0.2024, 0.9726, 0.1444, 0.8736, 0.1594, 0.8497, 0.1444, 0.8736, 0.09866, 0.7853, 0.112, 0.7597, 0.1594, 0.8497, 0.112, 0.7597, 0.1279, 0.741, 0.1769, 0.8229, 0.5648, 0.3398, 0.5437, 0.3634, 0.4948, 0.2731, 0.5107, 0.2505, 0.5648, 0.3398, 0.5107, 0.2505, 0.5227, 0.2223, 0.585, 0.3116, 0.5648, 0.3398, 0.585, 0.3116, 0.6506, 0.4292, 0.6247, 0.462, 0.5648, 0.3398, 0.6247, 0.462, 0.5934, 0.4898, 0.5437, 0.3634, 0.4486, 0.1867, 0.4366, 0.2138, 0.3751, 0.1792, 0.3824, 0.1492, 0.4486, 0.1867, 0.3824, 0.1492, 0.3938, 0.1167, 0.4599, 0.1609, 0.4486, 0.1867, 0.4599, 0.1609, 0.5227, 0.2223, 0.5107, 0.2505, 0.4486, 0.1867, 0.5107, 0.2505, 0.4948, 0.2731, 0.4366, 0.2138, 0.1907, 0.1757, 0.1986, 0.2005, 0.1542, 0.2544, 0.1415, 0.235, 0.1907, 0.1757, 0.1415, 0.235, 0.126, 0.2075, 0.1815, 0.1496, 0.1907, 0.1757, 0.1815, 0.1496, 0.2448, 0.1096, 0.2516, 0.1405, 0.1907, 0.1757, 0.2516, 0.1405, 0.2538, 0.1668, 0.1986, 0.2005, 0.3165, 0.1341, 0.314, 0.1627, 0.2538, 0.1668, 0.2516, 0.1405, 0.3165, 0.1341, 0.2516, 0.1405, 0.2448, 0.1096, 0.3189, 0.09661, 0.3165, 0.1341, 0.3189, 0.09661, 0.3938, 0.1167, 0.3824, 0.1492, 0.3165, 0.1341, 0.3824, 0.1492, 0.3751, 0.1792, 0.314, 0.1627, 0.2063, 0.2225, 0.1648, 0.2706, 0.1542, 0.2544, 0.1986, 0.2005, 0.2063, 0.2225, 0.1986, 0.2005, 0.2538, 0.1668, 0.257, 0.1934, 0.2063, 0.2225, 0.257, 0.1934, 0.2629, 0.2354, 0.2179, 0.2544, 0.2063, 0.2225, 0.2179, 0.2544, 0.1828, 0.2989, 0.1648, 0.2706, 0.09765, 0.4828, 0.09984, 0.5633, 0.08373, 0.5669, 0.07937, 0.478, 0.09765, 0.4828, 0.07937, 0.478, 0.09067, 0.3912, 0.1094, 0.4029, 0.09765, 0.4828, 0.1094, 0.4029, 0.138, 0.4194, 0.1237, 0.488, 0.09765, 0.4828, 0.1237, 0.488, 0.1268, 0.5569, 0.09984, 0.5633, 0.4265, 0.2431, 0.3689, 0.2097, 0.3751, 0.1792, 0.4366, 0.2138, 0.4265, 0.2431, 0.4366, 0.2138, 0.4948, 0.2731, 0.4786, 0.2976, 0.4265, 0.2431, 0.4786, 0.2976, 0.4532, 0.3357, 0.412, 0.2834, 0.4265, 0.2431, 0.412, 0.2834, 0.3597, 0.2565, 0.3689, 0.2097, 0.312, 0.1916, 0.257, 0.1934, 0.2538, 0.1668, 0.314, 0.1627, 0.312, 0.1916, 0.314, 0.1627, 0.3751, 0.1792, 0.3689, 0.2097, 0.312, 0.1916, 0.3689, 0.2097, 0.3597, 0.2565, 0.31, 0.2326, 0.312, 0.1916, 0.31, 0.2326, 0.2629, 0.2354, 0.257, 0.1934, 0.1932, 0.7915, 0.266, 0.8587, 0.2484, 0.9063, 0.1769, 0.8229, 0.1932, 0.7915, 0.1769, 0.8229, 0.1279, 0.741, 0.1444, 0.7218, 0.1932, 0.7915, 0.1444, 0.7218, 0.17, 0.692, 0.2143, 0.7473, 0.1932, 0.7915, 0.2143, 0.7473, 0.2845, 0.7848, 0.266, 0.8587, 0.1329, 0.3304, 0.1094, 0.4029, 0.09067, 0.3912, 0.1177, 0.3164, 0.1329, 0.3304, 0.1177, 0.3164, 0.1542, 0.2544, 0.1648, 0.2706, 0.1329, 0.3304, 0.1648, 0.2706, 0.1828, 0.2989, 0.1543, 0.3514, 0.1329, 0.3304, 0.1543, 0.3514, 0.138, 0.4194, 0.1094, 0.4029, 0.5193, 0.3843, 0.4786, 0.2976, 0.4948, 0.2731, 0.5437, 0.3634, 0.5193, 0.3843, 0.5437, 0.3634, 0.5934, 0.4898, 0.5565, 0.5113, 0.5193, 0.3843, 0.5565, 0.5113, 0.5002, 0.5291, 0.4849, 0.411, 0.5193, 0.3843, 0.4849, 0.411, 0.4532, 0.3357, 0.4786, 0.2976, 0.1772, 0.6011, 0.2151, 0.6328, 0.17, 0.692, 0.1386, 0.6285, 0.1772, 0.6011, 0.1386, 0.6285, 0.1268, 0.5569, 0.1783, 0.5404, 0.1772, 0.6011, 0.1783, 0.5404, 0.2917, 0.4883, 0.2151, 0.6328, 0.4349, 0.4458, 0.4041, 0.3965, 0.4532, 0.3357, 0.4849, 0.411, 0.4349, 0.4458, 0.4849, 0.411, 0.5002, 0.5291, 0.4186, 0.533, 0.4349, 0.4458, 0.4186, 0.533, 0.2917, 0.4883, 0.4041, 0.3965, 0.2359, 0.3064, 0.2157, 0.3543, 0.1828, 0.2989, 0.2179, 0.2544, 0.2359, 0.3064, 0.2179, 0.2544, 0.2629, 0.2354, 0.2737, 0.3115, 0.2359, 0.3064, 0.2737, 0.3115, 0.2917, 0.4883, 0.2157, 0.3543, 0.1632, 0.4911, 0.1783, 0.5404, 0.1268, 0.5569, 0.1237, 0.488, 0.1632, 0.4911, 0.1237, 0.488, 0.138, 0.4194, 0.1852, 0.4421, 0.1632, 0.4911, 0.1852, 0.4421, 0.2917, 0.4883, 0.1783, 0.5404, 0.243, 0.683, 0.2991, 0.6734, 0.2845, 0.7848, 0.2143, 0.7473, 0.243, 0.683, 0.2143, 0.7473, 0.17, 0.692, 0.2151, 0.6328, 0.243, 0.683, 0.2151, 0.6328, 0.2917, 0.4883, 0.2991, 0.6734, 0.3866, 0.3398, 0.3415, 0.3329, 0.3597, 0.2565, 0.412, 0.2834, 0.3866, 0.3398, 0.412, 0.2834, 0.4532, 0.3357, 0.4041, 0.3965, 0.3866, 0.3398, 0.4041, 0.3965, 0.2917, 0.4883, 0.3415, 0.3329, 0.3079, 0.2936, 0.2737, 0.3115, 0.2629, 0.2354, 0.31, 0.2326, 0.3079, 0.2936, 0.31, 0.2326, 0.3597, 0.2565, 0.3415, 0.3329, 0.3079, 0.2936, 0.3415, 0.3329, 0.2917, 0.4883, 0.2737, 0.3115, 0.186, 0.3831, 0.1852, 0.4421, 0.138, 0.4194, 0.1543, 0.3514, 0.186, 0.3831, 0.1543, 0.3514, 0.1828, 0.2989, 0.2157, 0.3543, 0.186, 0.3831, 0.2157, 0.3543, 0.2917, 0.4883, 0.1852, 0.4421])
me_cylinder_001.materials.append(mat_nailmetal)
me_cylinder_001.use_remesh_preserve_volume = False
me_cylinder_001.use_remesh_preserve_attributes = False
me_cylinder_001.use_mirror_vertex_groups = False
me_cylinder_001.update()
me_cunurbspath_000 = bpy.data.meshes.new('CUNurbsPath.000')
me_cunurbspath_000.from_pydata([(-1.565, 0.1999, 1.934), (-1.535, 0.1471, 1.934), (-1.535, -0.1479, 1.934), (-1.565, -0.2007, 1.934), (-1.594, -0.2104, 1.934), (-1.935, 0.1471, 1.934), (-1.897, 0.1879, 1.947), (-1.917, 0.1672, 1.947), (-1.876, 0.2096, 1.934), (-1.925, 0.1384, 1.947), (-1.598, -0.1962, 1.947), (-1.571, -0.1871, 1.947), (-1.542, -0.1377, 1.947), (-1.542, 0.1384, 1.947), (-1.876, -0.2104, 1.934), (-1.925, -0.1377, 1.947), (-1.917, -0.1665, 1.947), (-1.571, 0.1879, 1.947), (-1.544, 0.1779, 0.0004086), (-1.594, -0.2104, 0.0004086), (-1.905, -0.2007, 0.0004086), (-1.594, 0.2096, 0.0004086), (-1.544, -0.1786, 0.0004086), (-1.535, 0.1471, 0.0004086), (-1.565, 0.1999, 0.0004086), (-1.565, -0.2007, 0.0004086), (-1.535, -0.1479, 0.0004086), (-1.926, -0.1786, 0.0004086), (-1.935, -0.1479, 0.0004086), (-1.905, 0.1999, 0.0004086), (-1.876, -0.2104, 0.0004086), (-1.935, 0.1471, 0.0004086), (-1.926, 0.1779, 0.0004086), (-1.876, 0.2096, 0.0004086), (-1.594, 0.2096, 1.934), (-1.544, 0.1779, 1.934), (-1.544, -0.1786, 1.934), (-1.905, -0.2007, 1.934), (-1.926, -0.1786, 1.934), (-1.935, -0.1479, 1.934), (-1.926, 0.1779, 1.934), (-1.905, 0.1999, 1.934), (-1.897, -0.1871, 1.947), (-1.551, -0.1665, 1.947), (-1.551, 0.1672, 1.947), (-1.598, 0.1969, 1.947), (-1.869, -0.1962, 1.947), (-1.869, 0.1969, 1.947), (-1.88, 0.1691, 1.962), (-1.898, 0.1505, 1.962), (-1.906, 0.1246, 1.962), (-1.612, -0.1766, 1.962), (-1.587, -0.1684, 1.962), (-1.561, -0.1239, 1.962), (-1.561, 0.1246, 1.962), (-1.906, -0.1239, 1.962), (-1.898, -0.1498, 1.962), (-1.587, 0.1691, 1.962), (-1.88, -0.1684, 1.962), (-1.569, -0.1498, 1.962), (-1.569, 0.1505, 1.962), (-1.612, 0.1773, 1.962), (-1.855, -0.1766, 1.962), (-1.855, 0.1773, 1.962), (-1.932, 0.1908, 1.544), (-1.932, 0.1405, 1.515), (-1.932, -0.1405, 1.515), (-1.932, -0.1908, 1.544), (-1.932, -0.2, 1.573), (-1.932, 0.1405, 1.909), (-1.92, 0.1889, 1.875), (-1.92, 0.1684, 1.895), (-1.932, 0.2, 1.851), (-1.92, 0.1398, 1.903), (-1.92, -0.1923, 1.576), (-1.92, -0.1833, 1.548), (-1.92, -0.1342, 1.519), (-1.92, 0.1398, 1.519), (-1.932, -0.2, 1.851), (-1.92, -0.1342, 1.903), (-1.92, -0.1628, 1.895), (-1.92, 0.1889, 1.548), (-6.053, 0.1698, 1.524), (-6.053, -0.2, 1.573), (-6.053, -0.1908, 1.88), (-6.053, 0.2, 1.573), (-6.053, -0.1698, 1.524), (-6.053, 0.1405, 1.515), (-6.053, 0.1908, 1.544), (-6.053, -0.1908, 1.544), (-6.053, -0.1405, 1.515), (-6.053, -0.1698, 1.9), (-6.053, -0.1405, 1.909), (-6.053, 0.1908, 1.88), (-6.053, -0.2, 1.851), (-6.053, 0.1405, 1.909), (-6.053, 0.1698, 1.9), (-6.053, 0.2, 1.851), (-1.932, 0.2, 1.573), (-1.932, 0.1698, 1.524), (-1.932, -0.1698, 1.524), (-1.932, -0.1908, 1.88), (-1.932, -0.1698, 1.9), (-1.932, -0.1405, 1.909), (-1.932, 0.1698, 1.9), (-1.932, 0.1908, 1.88), (-1.92, -0.1833, 1.875), (-1.92, -0.1628, 1.527), (-1.92, 0.1684, 1.527), (-1.92, 0.1979, 1.576), (-1.92, -0.1923, 1.847), (-1.92, 0.1979, 1.847)], [], [(41, 8, 47, 6), (36, 3, 11, 43), (5, 40, 7, 9), (21, 34, 8, 33), (24, 0, 34, 21), (18, 35, 0, 24), (23, 1, 35, 18), (26, 2, 1, 23), (22, 36, 2, 26), (25, 3, 36, 22), (19, 4, 3, 25), (30, 14, 4, 19), (20, 37, 14, 30), (27, 38, 37, 20), (28, 39, 38, 27), (31, 5, 39, 28), (32, 40, 5, 31), (29, 41, 40, 32), (33, 8, 41, 29), (38, 39, 15, 16), (14, 37, 42, 46), (1, 2, 12, 13), (4, 14, 46, 10), (35, 1, 13, 44), (40, 41, 6, 7), (34, 0, 17, 45), (3, 4, 10, 11), (39, 5, 9, 15), (9, 7, 49, 50), (0, 35, 44, 17), (37, 38, 16, 42), (2, 36, 43, 12), (8, 34, 45, 47), (62, 58, 56, 55, 50, 49, 48, 63, 61, 57, 60, 54, 53, 59, 52, 51), (16, 15, 55, 56), (46, 42, 58, 62), (11, 10, 51, 52), (17, 44, 60, 57), (13, 12, 53, 54), (45, 17, 57, 61), (10, 46, 62, 51), (42, 16, 56, 58), (43, 11, 52, 59), (12, 43, 59, 53), (47, 45, 61, 63), (6, 47, 63, 48), (7, 6, 48, 49), (15, 9, 50, 55), (44, 13, 54, 60), (105, 72, 111, 70), (100, 67, 75, 107), (69, 104, 71, 73), (85, 98, 72, 97), (88, 64, 98, 85), (82, 99, 64, 88), (87, 65, 99, 82), (90, 66, 65, 87), (86, 100, 66, 90), (89, 67, 100, 86), (83, 68, 67, 89), (94, 78, 68, 83), (84, 101, 78, 94), (91, 102, 101, 84), (92, 103, 102, 91), (95, 69, 103, 92), (96, 104, 69, 95), (93, 105, 104, 96), (97, 72, 105, 93), (102, 103, 79, 80), (78, 101, 106, 110), (65, 66, 76, 77), (68, 78, 110, 74), (99, 65, 77, 108), (104, 105, 70, 71), (98, 64, 81, 109), (67, 68, 74, 75), (103, 69, 73, 79), (110, 106, 80, 79, 73, 71, 70, 111, 109, 81, 108, 77, 76, 107, 75, 74), (64, 99, 108, 81), (101, 102, 80, 106), (66, 100, 107, 76), (72, 98, 109, 111), (91, 84, 94, 83, 89, 86, 90, 87, 82, 88, 85, 97, 93, 96, 95, 92)])
_uv = me_cunurbspath_000.uv_layers.new(name='UVMap')
_uv.uv.foreach_set('vector', [0.1305, -0.4193, 0.1218, -0.3866, 0.1332, -0.3788, 0.1414, -0.4101, 0.4706, -0.01403, 0.4905, -0.0374, 0.4783, -0.04419, 0.4597, -0.02181, 0.178, -0.4528, 0.1503, -0.4427, 0.1599, -0.4325, 0.1858, -0.4422, 0.0002669, 1.736, 2.387, 1.75, 2.386, 2.052, -0.0002618, 2.038, 0.0001038, 1.661, 2.387, 1.674, 2.387, 1.75, 0.0002669, 1.736, -6.345e-05, 1.585, 2.386, 1.599, 2.387, 1.674, 0.0001038, 1.661, -0.0002262, 1.509, 2.386, 1.523, 2.386, 1.599, -6.345e-05, 1.585, 0.0003007, 1.208, 2.387, 1.222, 2.386, 1.523, -0.0002262, 1.509, 0.000138, 1.133, 2.387, 1.146, 2.387, 1.222, 0.0003007, 1.208, -2.919e-05, 1.057, 2.386, 1.071, 2.387, 1.146, 0.000138, 1.133, -0.000192, 0.981, 2.386, 0.9949, 2.386, 1.071, -2.919e-05, 1.057, 0.0003368, 0.6794, 2.387, 0.6933, 2.386, 0.9949, -0.000192, 0.981, 0.0001737, 0.6036, 2.387, 0.6174, 2.387, 0.6933, 0.0003368, 0.6794, 6.301e-06, 0.5278, 2.387, 0.5416, 2.387, 0.6174, 0.0001737, 0.6036, -0.0001562, 0.452, 2.386, 0.4658, 2.387, 0.5416, 6.301e-06, 0.5278, 0.0003708, 0.1515, 2.387, 0.1654, 2.386, 0.4658, -0.0001562, 0.452, 0.0002082, 0.07569, 2.387, 0.08956, 2.387, 0.1654, 0.0003708, 0.1515, 4.096e-05, -0.0001149, 2.387, 0.01375, 2.387, 0.08956, 0.0002082, 0.07569, -0.0002618, 2.038, 2.386, 2.052, 2.386, 2.128, -9.894e-05, 2.114, 0.4706, -0.4427, 0.443, -0.4528, 0.4339, -0.4422, 0.4597, -0.4325, 0.4992, -0.3866, 0.4905, -0.4193, 0.4783, -0.4101, 0.4864, -0.3788, 0.178, -0.003879, 0.443, -0.003879, 0.4339, -0.01208, 0.1858, -0.01208, 0.4992, -0.07008, 0.4992, -0.3866, 0.4864, -0.3788, 0.4864, -0.0755, 0.1503, -0.01403, 0.178, -0.003879, 0.1858, -0.01208, 0.1599, -0.02181, 0.1503, -0.4427, 0.1305, -0.4193, 0.1414, -0.4101, 0.1599, -0.4325, 0.1218, -0.07008, 0.1305, -0.0374, 0.1414, -0.04419, 0.1332, -0.0755, 0.4905, -0.0374, 0.4992, -0.07008, 0.4864, -0.0755, 0.4783, -0.04419, 0.443, -0.4528, 0.178, -0.4528, 0.1858, -0.4422, 0.4339, -0.4422, 0.1858, -0.4422, 0.1599, -0.4325, 0.1749, -0.412, 0.1982, -0.4207, 0.1305, -0.0374, 0.1503, -0.01403, 0.1599, -0.02181, 0.1414, -0.04419, 0.4905, -0.4193, 0.4706, -0.4427, 0.4597, -0.4325, 0.4783, -0.4101, 0.443, -0.003879, 0.4706, -0.01403, 0.4597, -0.02181, 0.4339, -0.01208, 0.1218, -0.3866, 0.1218, -0.07008, 0.1332, -0.0755, 0.1332, -0.3788, 0.4688, -0.3636, 0.4614, -0.3918, 0.4447, -0.412, 0.4215, -0.4207, 0.1982, -0.4207, 0.1749, -0.412, 0.1582, -0.3918, 0.1509, -0.3636, 0.1509, -0.09065, 0.1582, -0.06247, 0.1749, -0.04232, 0.1982, -0.03357, 0.4215, -0.03357, 0.4447, -0.04232, 0.4614, -0.06247, 0.4688, -0.09065, 0.4597, -0.4325, 0.4339, -0.4422, 0.4215, -0.4207, 0.4447, -0.412, 0.4864, -0.3788, 0.4783, -0.4101, 0.4614, -0.3918, 0.4688, -0.3636, 0.4783, -0.04419, 0.4864, -0.0755, 0.4688, -0.09065, 0.4614, -0.06247, 0.1414, -0.04419, 0.1599, -0.02181, 0.1749, -0.04232, 0.1582, -0.06247, 0.1858, -0.01208, 0.4339, -0.01208, 0.4215, -0.03357, 0.1982, -0.03357, 0.1332, -0.0755, 0.1414, -0.04419, 0.1582, -0.06247, 0.1509, -0.09065, 0.4864, -0.0755, 0.4864, -0.3788, 0.4688, -0.3636, 0.4688, -0.09065, 0.4783, -0.4101, 0.4597, -0.4325, 0.4447, -0.412, 0.4614, -0.3918, 0.4597, -0.02181, 0.4783, -0.04419, 0.4614, -0.06247, 0.4447, -0.04232, 0.4339, -0.01208, 0.4597, -0.02181, 0.4447, -0.04232, 0.4215, -0.03357, 0.1332, -0.3788, 0.1332, -0.0755, 0.1509, -0.09065, 0.1509, -0.3636, 0.1414, -0.4101, 0.1332, -0.3788, 0.1509, -0.3636, 0.1582, -0.3918, 0.1599, -0.4325, 0.1414, -0.4101, 0.1582, -0.3918, 0.1749, -0.412, 0.4339, -0.4422, 0.1858, -0.4422, 0.1982, -0.4207, 0.4215, -0.4207, 0.1599, -0.02181, 0.1858, -0.01208, 0.1982, -0.03357, 0.1749, -0.04232, 2.386, 2.128, 2.386, 2.052, 2.386, 2.052, 2.386, 2.128, 2.387, 1.146, 2.386, 1.071, 2.386, 1.071, 2.387, 1.146, 2.387, 0.1654, 2.387, 0.08956, 2.387, 0.08956, 2.387, 0.1654, 0.0002669, 1.736, 2.387, 1.75, 2.386, 2.052, -0.0002618, 2.038, 0.0001038, 1.661, 2.387, 1.674, 2.387, 1.75, 0.0002669, 1.736, -6.345e-05, 1.585, 2.386, 1.599, 2.387, 1.674, 0.0001038, 1.661, -0.0002262, 1.509, 2.386, 1.523, 2.386, 1.599, -6.345e-05, 1.585, 0.0003007, 1.208, 2.387, 1.222, 2.386, 1.523, -0.0002262, 1.509, 0.000138, 1.133, 2.387, 1.146, 2.387, 1.222, 0.0003007, 1.208, -2.919e-05, 1.057, 2.386, 1.071, 2.387, 1.146, 0.000138, 1.133, -0.000192, 0.981, 2.386, 0.9949, 2.386, 1.071, -2.919e-05, 1.057, 0.0003368, 0.6794, 2.387, 0.6933, 2.386, 0.9949, -0.000192, 0.981, 0.0001737, 0.6036, 2.387, 0.6174, 2.387, 0.6933, 0.0003368, 0.6794, 6.301e-06, 0.5278, 2.387, 0.5416, 2.387, 0.6174, 0.0001737, 0.6036, -0.0001562, 0.452, 2.386, 0.4658, 2.387, 0.5416, 6.301e-06, 0.5278, 0.0003708, 0.1515, 2.387, 0.1654, 2.386, 0.4658, -0.0001562, 0.452, 0.0002082, 0.07569, 2.387, 0.08956, 2.387, 0.1654, 0.0003708, 0.1515, 4.096e-05, -0.0001149, 2.387, 0.01375, 2.387, 0.08956, 0.0002082, 0.07569, -0.0002618, 2.038, 2.386, 2.052, 2.386, 2.128, -9.894e-05, 2.114, 2.387, 0.5416, 2.386, 0.4658, 2.386, 0.4658, 2.387, 0.5416, 2.387, 0.6933, 2.387, 0.6174, 2.387, 0.6174, 2.387, 0.6933, 2.386, 1.523, 2.387, 1.222, 2.387, 1.222, 2.386, 1.523, 2.386, 0.9949, 2.387, 0.6933, 2.387, 0.6933, 2.386, 0.9949, 2.386, 1.599, 2.386, 1.523, 2.386, 1.523, 2.386, 1.599, 2.387, 0.08956, 2.387, 0.01375, 2.387, 0.01375, 2.387, 0.08956, 2.387, 1.75, 2.387, 1.674, 2.387, 1.674, 2.387, 1.75, 2.386, 1.071, 2.386, 0.9949, 2.386, 0.9949, 2.386, 1.071, 2.386, 0.4658, 2.387, 0.1654, 2.387, 0.1654, 2.386, 0.4658, 0.3837, -0.07408, 0.3792, -0.0382, 0.3692, -0.01255, 0.3552, -0.001406, 0.2206, -0.001407, 0.2066, -0.01255, 0.1965, -0.0382, 0.1921, -0.07408, 0.1921, -0.4216, 0.1965, -0.4575, 0.2066, -0.4831, 0.2206, -0.4943, 0.3552, -0.4943, 0.3692, -0.4831, 0.3792, -0.4575, 0.3837, -0.4216, 2.387, 1.674, 2.386, 1.599, 2.386, 1.599, 2.387, 1.674, 2.387, 0.6174, 2.387, 0.5416, 2.387, 0.5416, 2.387, 0.6174, 2.387, 1.222, 2.387, 1.146, 2.387, 1.146, 2.387, 1.222, 2.386, 2.052, 2.387, 1.75, 2.387, 1.75, 2.386, 2.052, 0.01484, -0.01255, 0.004781, -0.0382, 0.0003576, -0.07408, 0.0003577, -0.4216, 0.004781, -0.4575, 0.01484, -0.4831, 0.02886, -0.4943, 0.1634, -0.4943, 0.1774, -0.4831, 0.1875, -0.4575, 0.1919, -0.4216, 0.1919, -0.07408, 0.1875, -0.0382, 0.1774, -0.01255, 0.1634, -0.001406, 0.02886, -0.001408])
me_cunurbspath_000.materials.append(mat_woodbeams)
me_cunurbspath_000.use_remesh_preserve_volume = False
me_cunurbspath_000.use_remesh_preserve_attributes = False
me_cunurbspath_000.use_mirror_vertex_groups = False
me_cunurbspath_000.auto_texspace = False
me_cunurbspath_000.update()

# ---- curves / text
cu_plane_002 = bpy.data.curves.new('Plane.002', 'CURVE')
cu_plane_002.dimensions = '3D'
_sp = cu_plane_002.splines.new('POLY'); _sp.points.add(15)
_sp.points.foreach_set('co', [-0.7051, 1.0, 0.0, 0.0, -0.8507, 0.9538, 1.435e-09, 0.0, -0.9548, 0.8488, 2.871e-09, 0.0, -1.0, 0.7024, 4.067e-09, 0.0, -1.0, -0.7024, 4.067e-09, 0.0, -0.9548, -0.8488, 2.871e-09, 0.0, -0.8507, -0.9538, 1.435e-09, 0.0, -0.7051, -1.0, 0.0, 0.0, 0.7051, -1.0, 0.0, 0.0, 0.8507, -0.9538, 1.435e-09, 0.0, 0.9548, -0.8488, 2.871e-09, 0.0, 1.0, -0.7024, 4.067e-09, 0.0, 1.0, 0.7024, 4.067e-09, 0.0, 0.9548, 0.8488, 2.871e-09, 0.0, 0.8507, 0.9538, 1.435e-09, 0.0, 0.7051, 1.0, 0.0, 0.0])
_sp.order_v = 0
_sp.resolution_v = 0
_sp.use_cyclic_u = True
_sp.use_smooth = False
cu_plane_002.use_path_clamp = True
cu_plane_002.bevel_resolution = 0
cu_plane_002.fill_mode = 'HALF'

# ---- objects
ob_sun = bpy.data.objects.new('Sun', light_sun)
ob_plane = bpy.data.objects.new('Plane', me_plane)
ob_corners = bpy.data.objects.new('Corners', me_cunurbspath_002)
ob_cornersection = bpy.data.objects.new('CornerSection', cu_plane_002)
ob_nail = bpy.data.objects.new('Nail', me_cylinder_001)
ob_lamp = bpy.data.objects.new('Lamp', light_lamp)
ob_camera = bpy.data.objects.new('Camera', cam_camera)
ob_beams = bpy.data.objects.new('Beams', me_cunurbspath_000)

# ---- transforms, parenting, visibility, modifiers, constraints
ob_sun.location = (-4.919, -10.71, 14.33)
ob_sun.rotation_euler = (0.5913, 0.2187, -0.9553)
ob_sun.lineart.crease_threshold = 0.0
ob_plane.location = (0.0, 0.0, -1.995)
ob_plane.scale = (12.54, 12.54, 12.54)
ob_plane.lineart.crease_threshold = 0.0
ob_corners.parent = ob_beams
ob_corners.matrix_parent_inverse = Matrix(((2.833e-07, -0.0, 0.5797, -4.894), (9.73e-08, 0.7242, -4.756e-14, 4.014e-13), (-0.5714, 7.678e-08, 2.793e-07, -2.358e-06), (-0.0, -0.0, -0.0, 1.0)))
ob_corners.location = (0.00209, 5.382e-07, 4.391)
ob_corners.scale = (1.725, 1.64, 1.803)
ob_corners.lineart.crease_threshold = 0.0
_m = ob_corners.modifiers.new('Mirror', 'MIRROR')
ob_cornersection.parent = ob_corners
ob_cornersection.matrix_parent_inverse = Matrix(((0.5797, 0.0, -1.49e-08, 1.735), (0.0, 0.5794, 7.105e-15, -7.267e-07), (0.0, 0.0, 0.5714, -5.642), (0.0, 0.0, 0.0, 1.0)))
ob_cornersection.location = (2.766e-07, 5.684e-14, 10.76)
ob_cornersection.rotation_euler = (1.571, 5.19e-08, 5.19e-08)
ob_cornersection.scale = (0.1684, 0.1684, 0.1684)
ob_cornersection.hide_viewport = True
ob_cornersection.lineart.crease_threshold = 0.0
ob_nail.parent = ob_beams
ob_nail.matrix_parent_inverse = Matrix(((2.833e-07, -0.0, 0.5797, -4.894), (9.73e-08, 0.7242, -4.756e-14, 4.014e-13), (-0.5714, 7.678e-08, 2.793e-07, -2.358e-06), (-0.0, -0.0, -0.0, 1.0)))
ob_nail.location = (-2.637, -9.997e-16, 2.679)
ob_nail.rotation_euler = (-3.142, 1.571, 0.0)
ob_nail.lineart.crease_threshold = 0.0
ob_lamp.location = (2.68, 3.077, 4.897)
ob_lamp.rotation_euler = (0.6503, 0.05522, 1.866)
ob_lamp.lock_rotations_4d = False
ob_lamp.empty_display_type = 'ARROWS'
ob_lamp.color = (0.0, 0.0, 0.0, 0.0)
ob_lamp.lineart.crease_threshold = 0.0
ob_camera.location = (3.674, -9.558, 8.043)
ob_camera.rotation_euler = (1.109, -0.0, 0.3329)
ob_camera.lock_rotations_4d = False
ob_camera.empty_display_type = 'ARROWS'
ob_camera.color = (0.0, 0.0, 0.0, 0.0)
ob_camera.display_type = 'WIRE'
ob_camera.lineart.crease_threshold = 0.0
ob_beams.location = (0.0, 0.0, 8.441)
ob_beams.rotation_euler = (-1.344e-07, 4.712, 0.0)
ob_beams.scale = (1.725, 1.381, 1.75)
ob_beams.lineart.crease_threshold = 0.0
_m = ob_beams.modifiers.new('Mirror', 'MIRROR')
_m.use_axis = (False, False, True)

# ---- collection membership
col_collection_1.objects.link(ob_sun)
col_collection_1.objects.link(ob_plane)
col_collection_1.objects.link(ob_corners)
col_collection_1.objects.link(ob_cornersection)
col_collection_1.objects.link(ob_nail)
col_collection_1.objects.link(ob_lamp)
col_collection_1.objects.link(ob_camera)
col_collection_1.objects.link(ob_beams)

# ---- scene / render settings (as saved in the file)
scene.camera = ob_camera
scene.frame_start = 1; scene.frame_end = 250; scene.frame_set(1)
scene.render.engine = 'CYCLES'
scene.render.dither_intensity = 0.0
scene.cycles.use_denoising = False
scene.cycles.samples = 128
scene.cycles.sampling_pattern = 'TABULATED_SOBOL'
scene.cycles.use_adaptive_sampling = False
scene.cycles.use_light_tree = False
scene.cycles.blur_glossy = 0.0
scene.cycles.sample_clamp_indirect = 0.0
scene.view_settings.view_transform = 'Standard'
bpy.context.view_layer.update()
